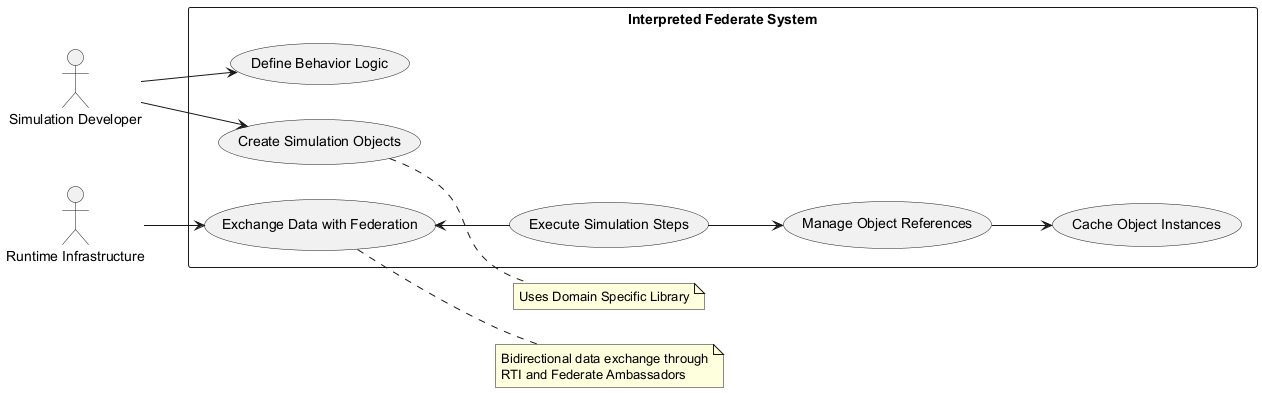

The diagram above was rendered by PlantUML. Its source (embedded in the PNG):
@startuml
left to right direction
actor "Simulation Developer" as Dev
actor "Runtime Infrastructure" as RTI

rectangle "Interpreted Federate System" {
  usecase "Create Simulation Objects" as UC1
  usecase "Define Behavior Logic" as UC2
  usecase "Exchange Data with Federation" as UC3
  usecase "Execute Simulation Steps" as UC4
  usecase "Manage Object References" as UC5
  usecase "Cache Object Instances" as UC6
}

Dev --> UC1
Dev --> UC2
RTI --> UC3
UC3 <-- UC4
UC4 --> UC5
UC5 --> UC6

note right of UC3
  Bidirectional data exchange through
  RTI and Federate Ambassadors
endnote

note right of UC1
  Uses Domain Specific Library
endnote
@enduml